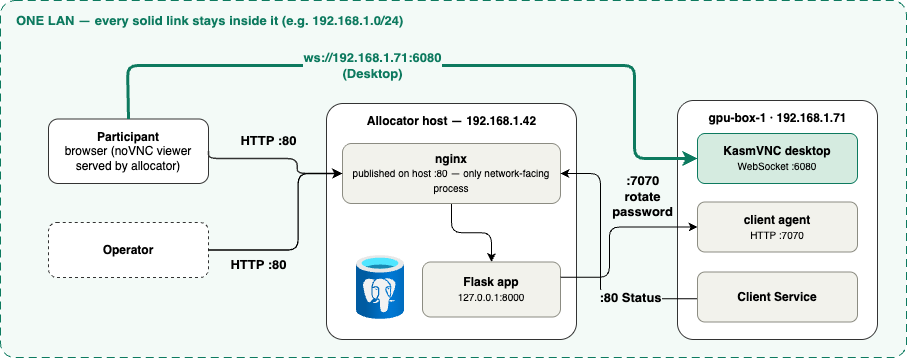

The diagram above was exported from draw.io. Its source (the exported page's mxGraphModel, read from the mxfile embedded in the PNG):
<mxGraphModel dx="1118" dy="1456" grid="1" gridSize="10" guides="1" tooltips="1" connect="1" arrows="1" fold="1" page="1" pageScale="1" pageWidth="1400" pageHeight="800" math="0" shadow="0">
  <root>
    <mxCell id="0" />
    <mxCell id="1" parent="0" />
    <mxCell id="lan" value="ONE LAN — every solid link stays inside it (e.g. 192.168.1.0/24)" style="rounded=1;container=0;collapsible=0;html=1;verticalAlign=top;align=left;spacingLeft=14;spacingTop=6;fontStyle=1;fontSize=13;dashed=1;dashPattern=8 5;strokeColor=#0d7a5f;fontColor=#0d7a5f;fillColor=#F3FAF7;arcSize=4;" parent="1" vertex="1">
      <mxGeometry x="180" y="-2" width="906" height="357" as="geometry" />
    </mxCell>
    <mxCell id="part" value="&lt;b&gt;Participant&lt;/b&gt;&lt;br&gt;browser (noVNC viewer&lt;br&gt;served by allocator)" style="rounded=1;whiteSpace=wrap;html=1;fillColor=#FFFFFF;strokeColor=#333333;fontSize=12;" parent="1" vertex="1">
      <mxGeometry x="228" y="116.5" width="160" height="64.5" as="geometry" />
    </mxCell>
    <mxCell id="alloc" value="Allocator host — 192.168.1.42" style="rounded=1;container=0;collapsible=0;html=1;verticalAlign=top;align=center;spacingTop=4;fontStyle=1;fontSize=12;fillColor=#FFFFFF;strokeColor=#333333;arcSize=7;" parent="1" vertex="1">
      <mxGeometry x="506" y="101" width="250" height="236" as="geometry" />
    </mxCell>
    <mxCell id="client1" value="gpu-box-1 · 192.168.1.71" style="rounded=1;container=0;collapsible=0;html=1;verticalAlign=top;align=center;spacingTop=4;fontStyle=1;fontSize=12;fillColor=#FFFFFF;strokeColor=#333333;arcSize=8;" parent="1" vertex="1">
      <mxGeometry x="857" y="98" width="200" height="239" as="geometry" />
    </mxCell>
    <mxCell id="oper" value="&lt;b&gt;Operator&lt;/b&gt;" style="rounded=1;whiteSpace=wrap;html=1;fillColor=#FFFFFF;strokeColor=#333333;dashed=1;fontSize=12;" parent="1" vertex="1">
      <mxGeometry x="228" y="220" width="160" height="55" as="geometry" />
    </mxCell>
    <mxCell id="e4" value="&lt;font style=&quot;font-size: 13px;&quot;&gt;ws://192.168.1.71:6080&lt;/font&gt;&lt;div&gt;&lt;font style=&quot;font-size: 13px;&quot;&gt;(Desktop)&lt;/font&gt;&lt;/div&gt;" style="strokeColor=#0d7a5f;fontColor=#0d7a5f;strokeWidth=3;fontSize=11;fontStyle=1;labelBackgroundColor=light-dark(#f3faf7, #121212);edgeStyle=orthogonalEdgeStyle;rounded=1;orthogonalLoop=1;jettySize=auto;html=1;entryX=0;entryY=0.5;entryDx=0;entryDy=0;exitX=0.5;exitY=0;exitDx=0;exitDy=0;curved=0;" parent="1" source="part" target="kasm" edge="1">
      <mxGeometry x="-0.1658" relative="1" as="geometry">
        <mxPoint as="offset" />
        <Array as="points">
          <mxPoint x="307" y="63" />
          <mxPoint x="814" y="63" />
          <mxPoint x="814" y="156" />
        </Array>
      </mxGeometry>
    </mxCell>
    <mxCell id="vF6CQAHeWMeSktr-zNJX-7" style="edgeStyle=orthogonalEdgeStyle;rounded=1;orthogonalLoop=1;jettySize=auto;html=1;entryX=0.5;entryY=0;entryDx=0;entryDy=0;fontFamily=Helvetica;fontSize=13;fontColor=#777777;fontStyle=1;curved=0;" parent="1" source="nginx" target="flask" edge="1">
      <mxGeometry relative="1" as="geometry" />
    </mxCell>
    <mxCell id="nginx" value="&lt;b&gt;nginx&lt;/b&gt;&lt;br&gt;&lt;font style=&quot;font-size:10px&quot;&gt;published on host :80 — only network-facing process&lt;/font&gt;" style="rounded=1;whiteSpace=wrap;html=1;fillColor=#F2F2EC;strokeColor=#8C8C82;fontSize=12;" parent="1" vertex="1">
      <mxGeometry x="522" y="141" width="218" height="60" as="geometry" />
    </mxCell>
    <mxCell id="flask" value="&lt;b&gt;Flask app&lt;/b&gt;&lt;br&gt;&lt;font style=&quot;font-size:10px&quot;&gt;127.0.0.1:8000&lt;/font&gt;" style="rounded=1;whiteSpace=wrap;html=1;fillColor=#F2F2EC;strokeColor=#8C8C82;fontSize=12;" parent="1" vertex="1">
      <mxGeometry x="602" y="259.5" width="138" height="55" as="geometry" />
    </mxCell>
    <mxCell id="vF6CQAHeWMeSktr-zNJX-5" value="" style="image;aspect=fixed;html=1;points=[];align=center;fontSize=12;image=img/lib/azure2/databases/Azure_Database_PostgreSQL_Server.svg;rounded=1;dashed=1;dashPattern=4 5;strokeColor=#999999;verticalAlign=top;spacingLeft=14;spacingTop=6;arcSize=8;fontFamily=Helvetica;fontColor=#777777;fontStyle=1;fillColor=none;" parent="1" vertex="1">
      <mxGeometry x="536" y="253" width="48" height="64" as="geometry" />
    </mxCell>
    <mxCell id="e1" value="" style="strokeColor=#333333;strokeWidth=1.5;fontSize=10;labelBackgroundColor=#FFFFFF;edgeStyle=orthogonalEdgeStyle;rounded=1;orthogonalLoop=1;jettySize=auto;html=1;entryX=0;entryY=0.5;entryDx=0;entryDy=0;curved=0;exitX=1;exitY=0.5;exitDx=0;exitDy=0;" parent="1" source="part" target="nginx" edge="1">
      <mxGeometry relative="1" as="geometry">
        <Array as="points">
          <mxPoint x="476.83" y="156" />
          <mxPoint x="476.83" y="170.98" />
        </Array>
      </mxGeometry>
    </mxCell>
    <mxCell id="vF6CQAHeWMeSktr-zNJX-6" value="&lt;span style=&quot;color: rgb(0, 0, 0);&quot;&gt;HTTP :80&lt;/span&gt;" style="edgeLabel;html=1;align=center;verticalAlign=middle;resizable=0;points=[];fontFamily=Helvetica;fontSize=13;fontColor=#777777;fontStyle=1;labelBackgroundColor=none;" parent="e1" connectable="0" vertex="1">
      <mxGeometry x="0.155" relative="1" as="geometry">
        <mxPoint x="-23" y="-18" as="offset" />
      </mxGeometry>
    </mxCell>
    <mxCell id="e6" value="&lt;font style=&quot;font-size: 13px;&quot;&gt;&lt;b&gt;HTTP :80&lt;/b&gt;&lt;/font&gt;" style="strokeColor=#000000;strokeWidth=1.3;fontSize=10;labelBackgroundColor=none;edgeStyle=orthogonalEdgeStyle;rounded=1;orthogonalLoop=1;jettySize=auto;html=1;curved=0;entryX=0;entryY=0.5;entryDx=0;entryDy=0;exitX=1;exitY=0.5;exitDx=0;exitDy=0;" parent="1" source="oper" target="nginx" edge="1">
      <mxGeometry x="-0.5295" y="-15" relative="1" as="geometry">
        <mxPoint as="offset" />
        <Array as="points">
          <mxPoint x="477.59" y="247.52" />
          <mxPoint x="477.59" y="171" />
        </Array>
      </mxGeometry>
    </mxCell>
    <mxCell id="vF6CQAHeWMeSktr-zNJX-9" style="edgeStyle=orthogonalEdgeStyle;rounded=1;orthogonalLoop=1;jettySize=auto;html=1;entryX=0;entryY=0.5;entryDx=0;entryDy=0;fontFamily=Helvetica;fontSize=13;fontColor=#777777;fontStyle=1;curved=0;" parent="1" source="flask" target="agent" edge="1">
      <mxGeometry relative="1" as="geometry">
        <Array as="points">
          <mxPoint x="788.89" y="274.8" />
          <mxPoint x="788.89" y="224.5" />
        </Array>
      </mxGeometry>
    </mxCell>
    <mxCell id="vF6CQAHeWMeSktr-zNJX-10" value="&lt;span style=&quot;color: rgb(0, 0, 0);&quot;&gt;:7070&lt;/span&gt;&lt;div&gt;&lt;span style=&quot;color: rgb(0, 0, 0);&quot;&gt;rotate&lt;/span&gt;&lt;/div&gt;&lt;div&gt;&lt;span style=&quot;color: light-dark(rgb(0, 0, 0), rgb(237, 237, 237)); background-color: light-dark(rgb(243, 250, 247), rgb(237, 237, 237));&quot;&gt;password&lt;/span&gt;&lt;/div&gt;" style="edgeLabel;html=1;align=center;verticalAlign=middle;resizable=0;points=[];fontFamily=Helvetica;fontSize=13;fontColor=#777777;fontStyle=1;labelBackgroundColor=light-dark(#f3faf7, #ededed);" parent="vF6CQAHeWMeSktr-zNJX-9" connectable="0" vertex="1">
      <mxGeometry x="0.1232" y="2" relative="1" as="geometry">
        <mxPoint x="27" y="-29" as="offset" />
      </mxGeometry>
    </mxCell>
    <mxCell id="vF6CQAHeWMeSktr-zNJX-11" style="edgeStyle=orthogonalEdgeStyle;rounded=1;orthogonalLoop=1;jettySize=auto;html=1;fontFamily=Helvetica;fontSize=13;fontColor=#777777;fontStyle=1;labelBackgroundColor=none;exitX=-0.001;exitY=0.534;exitDx=0;exitDy=0;curved=0;exitPerimeter=0;entryX=1;entryY=0.5;entryDx=0;entryDy=0;" parent="1" source="vF6CQAHeWMeSktr-zNJX-13" target="nginx" edge="1">
      <mxGeometry relative="1" as="geometry">
        <Array as="points">
          <mxPoint x="780" y="296" />
          <mxPoint x="780" y="171" />
        </Array>
        <mxPoint x="856" y="178.25333333333344" as="sourcePoint" />
        <mxPoint x="757.5" y="163.76" as="targetPoint" />
      </mxGeometry>
    </mxCell>
    <mxCell id="vF6CQAHeWMeSktr-zNJX-12" value="&lt;span style=&quot;color: rgb(0, 0, 0);&quot;&gt;:80 Status&lt;/span&gt;" style="edgeLabel;html=1;align=center;verticalAlign=middle;resizable=0;points=[];fontFamily=Helvetica;fontSize=13;fontColor=#777777;fontStyle=1;labelBackgroundColor=light-dark(#f3faf7, #ededed);" parent="vF6CQAHeWMeSktr-zNJX-11" connectable="0" vertex="1">
      <mxGeometry x="-0.193" y="-1" relative="1" as="geometry">
        <mxPoint x="29" y="7" as="offset" />
      </mxGeometry>
    </mxCell>
    <mxCell id="kasm" value="&lt;b&gt;KasmVNC desktop&lt;/b&gt;&lt;br&gt;&lt;font style=&quot;font-size:10px&quot;&gt;WebSocket :6080&lt;/font&gt;" style="rounded=1;whiteSpace=wrap;html=1;fillColor=#D5EBE0;strokeColor=#0d7a5f;fontSize=12;" parent="1" vertex="1">
      <mxGeometry x="877" y="131" width="160" height="50" as="geometry" />
    </mxCell>
    <mxCell id="agent" value="&lt;b&gt;client agent&lt;/b&gt;&lt;br&gt;&lt;font style=&quot;font-size:10px&quot;&gt;HTTP :7070&lt;/font&gt;" style="rounded=1;whiteSpace=wrap;html=1;fillColor=#F2F2EC;strokeColor=#8C8C82;fontSize=12;" parent="1" vertex="1">
      <mxGeometry x="877" y="199.5" width="160" height="50" as="geometry" />
    </mxCell>
    <mxCell id="vF6CQAHeWMeSktr-zNJX-13" value="&lt;b&gt;Client Service&lt;/b&gt;" style="rounded=1;whiteSpace=wrap;html=1;fillColor=#F2F2EC;strokeColor=#8C8C82;fontSize=12;" parent="1" vertex="1">
      <mxGeometry x="877" y="269.5" width="160" height="50" as="geometry" />
    </mxCell>
  </root>
</mxGraphModel>